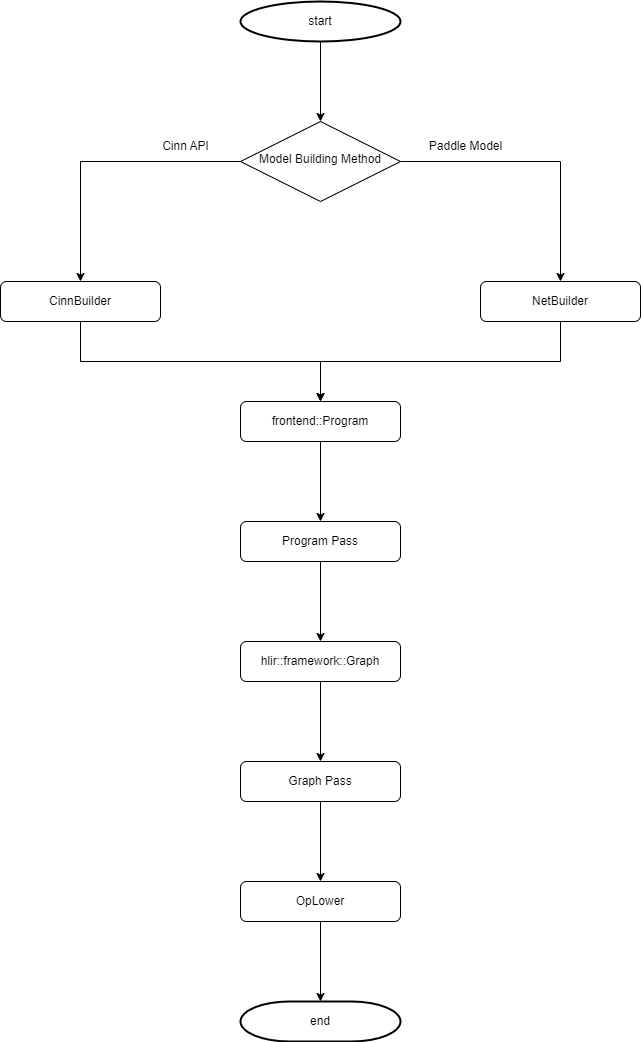

The diagram above was exported from draw.io. Its source (the exported page's mxGraphModel, read from the mxfile embedded in the PNG):
<mxGraphModel dx="929" dy="1915" grid="1" gridSize="10" guides="1" tooltips="1" connect="1" arrows="1" fold="1" page="1" pageScale="1" pageWidth="827" pageHeight="1169" math="0" shadow="0">
  <root>
    <mxCell id="0" />
    <mxCell id="1" parent="0" />
    <mxCell id="iKSlUW9PNuAHrHuewY58-1" style="edgeStyle=orthogonalEdgeStyle;rounded=0;orthogonalLoop=1;jettySize=auto;html=1;entryX=0.5;entryY=0;entryDx=0;entryDy=0;" parent="1" source="WdzuHOwAPMCLRRoINvoR-1" target="AqFwU0P7KjKPovNslQoJ-1" edge="1">
      <mxGeometry relative="1" as="geometry">
        <Array as="points">
          <mxPoint x="320" y="160" />
          <mxPoint x="560" y="160" />
        </Array>
      </mxGeometry>
    </mxCell>
    <mxCell id="WdzuHOwAPMCLRRoINvoR-1" value="CinnBuilder" style="rounded=1;whiteSpace=wrap;html=1;" parent="1" vertex="1">
      <mxGeometry x="240" y="80" width="160" height="40" as="geometry" />
    </mxCell>
    <mxCell id="iKSlUW9PNuAHrHuewY58-2" style="edgeStyle=orthogonalEdgeStyle;rounded=0;orthogonalLoop=1;jettySize=auto;html=1;" parent="1" source="WdzuHOwAPMCLRRoINvoR-2" edge="1">
      <mxGeometry relative="1" as="geometry">
        <mxPoint x="560" y="200" as="targetPoint" />
        <Array as="points">
          <mxPoint x="800" y="160" />
          <mxPoint x="560" y="160" />
        </Array>
      </mxGeometry>
    </mxCell>
    <mxCell id="WdzuHOwAPMCLRRoINvoR-2" value="NetBuilder" style="rounded=1;whiteSpace=wrap;html=1;" parent="1" vertex="1">
      <mxGeometry x="720" y="80" width="160" height="40" as="geometry" />
    </mxCell>
    <mxCell id="mbW99ITThuuo0BZKBWCd-1" style="edgeStyle=orthogonalEdgeStyle;rounded=0;orthogonalLoop=1;jettySize=auto;html=1;" parent="1" source="AqFwU0P7KjKPovNslQoJ-1" edge="1">
      <mxGeometry relative="1" as="geometry">
        <mxPoint x="560" y="320" as="targetPoint" />
      </mxGeometry>
    </mxCell>
    <mxCell id="AqFwU0P7KjKPovNslQoJ-1" value="frontend::Program" style="rounded=1;whiteSpace=wrap;html=1;" parent="1" vertex="1">
      <mxGeometry x="480" y="200" width="160" height="40" as="geometry" />
    </mxCell>
    <mxCell id="mbW99ITThuuo0BZKBWCd-7" style="edgeStyle=orthogonalEdgeStyle;rounded=0;orthogonalLoop=1;jettySize=auto;html=1;entryX=0.5;entryY=0;entryDx=0;entryDy=0;" parent="1" source="bpSvJZ7SkUpDgohi7tkg-1" target="mbW99ITThuuo0BZKBWCd-5" edge="1">
      <mxGeometry relative="1" as="geometry" />
    </mxCell>
    <mxCell id="bpSvJZ7SkUpDgohi7tkg-1" value="Program Pass" style="rounded=1;whiteSpace=wrap;html=1;" parent="1" vertex="1">
      <mxGeometry x="480" y="320" width="160" height="40" as="geometry" />
    </mxCell>
    <mxCell id="mbW99ITThuuo0BZKBWCd-8" style="edgeStyle=orthogonalEdgeStyle;rounded=0;orthogonalLoop=1;jettySize=auto;html=1;entryX=0.5;entryY=0;entryDx=0;entryDy=0;" parent="1" source="mbW99ITThuuo0BZKBWCd-5" target="mbW99ITThuuo0BZKBWCd-6" edge="1">
      <mxGeometry relative="1" as="geometry" />
    </mxCell>
    <mxCell id="mbW99ITThuuo0BZKBWCd-5" value="hlir::framework::Graph" style="rounded=1;whiteSpace=wrap;html=1;" parent="1" vertex="1">
      <mxGeometry x="480" y="440" width="160" height="40" as="geometry" />
    </mxCell>
    <mxCell id="mbW99ITThuuo0BZKBWCd-10" style="edgeStyle=orthogonalEdgeStyle;rounded=0;orthogonalLoop=1;jettySize=auto;html=1;entryX=0.5;entryY=0;entryDx=0;entryDy=0;" parent="1" source="mbW99ITThuuo0BZKBWCd-6" target="mbW99ITThuuo0BZKBWCd-9" edge="1">
      <mxGeometry relative="1" as="geometry" />
    </mxCell>
    <mxCell id="mbW99ITThuuo0BZKBWCd-6" value="Graph Pass" style="rounded=1;whiteSpace=wrap;html=1;" parent="1" vertex="1">
      <mxGeometry x="480" y="560" width="160" height="40" as="geometry" />
    </mxCell>
    <mxCell id="uNfeLoU-lBO-3FsHRkXk-9" style="edgeStyle=orthogonalEdgeStyle;rounded=0;orthogonalLoop=1;jettySize=auto;html=1;entryX=0.5;entryY=0;entryDx=0;entryDy=0;entryPerimeter=0;" edge="1" parent="1" source="mbW99ITThuuo0BZKBWCd-9" target="uNfeLoU-lBO-3FsHRkXk-8">
      <mxGeometry relative="1" as="geometry" />
    </mxCell>
    <mxCell id="mbW99ITThuuo0BZKBWCd-9" value="OpLower" style="rounded=1;whiteSpace=wrap;html=1;" parent="1" vertex="1">
      <mxGeometry x="480" y="680" width="160" height="40" as="geometry" />
    </mxCell>
    <mxCell id="1lLadysweO8nEoFSl6ql-2" style="edgeStyle=orthogonalEdgeStyle;rounded=0;orthogonalLoop=1;jettySize=auto;html=1;" edge="1" parent="1" source="uNfeLoU-lBO-3FsHRkXk-5" target="1lLadysweO8nEoFSl6ql-1">
      <mxGeometry relative="1" as="geometry" />
    </mxCell>
    <mxCell id="uNfeLoU-lBO-3FsHRkXk-5" value="start" style="strokeWidth=2;html=1;shape=mxgraph.flowchart.start_1;whiteSpace=wrap;" vertex="1" parent="1">
      <mxGeometry x="480" y="-200" width="160" height="40" as="geometry" />
    </mxCell>
    <mxCell id="uNfeLoU-lBO-3FsHRkXk-8" value="end" style="strokeWidth=2;html=1;shape=mxgraph.flowchart.terminator;whiteSpace=wrap;" vertex="1" parent="1">
      <mxGeometry x="480" y="800" width="160" height="40" as="geometry" />
    </mxCell>
    <mxCell id="1lLadysweO8nEoFSl6ql-3" style="edgeStyle=orthogonalEdgeStyle;rounded=0;orthogonalLoop=1;jettySize=auto;html=1;entryX=0.5;entryY=0;entryDx=0;entryDy=0;" edge="1" parent="1" source="1lLadysweO8nEoFSl6ql-1" target="WdzuHOwAPMCLRRoINvoR-1">
      <mxGeometry relative="1" as="geometry" />
    </mxCell>
    <mxCell id="1lLadysweO8nEoFSl6ql-4" style="edgeStyle=orthogonalEdgeStyle;rounded=0;orthogonalLoop=1;jettySize=auto;html=1;entryX=0.5;entryY=0;entryDx=0;entryDy=0;" edge="1" parent="1" source="1lLadysweO8nEoFSl6ql-1" target="WdzuHOwAPMCLRRoINvoR-2">
      <mxGeometry relative="1" as="geometry" />
    </mxCell>
    <mxCell id="1lLadysweO8nEoFSl6ql-1" value="Model Building Method" style="rhombus;whiteSpace=wrap;html=1;shadow=0;fontFamily=Helvetica;fontSize=12;align=center;strokeWidth=1;spacing=6;spacingTop=-4;" vertex="1" parent="1">
      <mxGeometry x="480" y="-80" width="160" height="80" as="geometry" />
    </mxCell>
    <mxCell id="1lLadysweO8nEoFSl6ql-5" value="Cinn API" style="text;html=1;align=center;verticalAlign=middle;resizable=0;points=[];autosize=1;strokeColor=none;fillColor=none;" vertex="1" parent="1">
      <mxGeometry x="390" y="-70" width="70" height="30" as="geometry" />
    </mxCell>
    <mxCell id="1lLadysweO8nEoFSl6ql-6" value="Paddle Model" style="text;html=1;align=center;verticalAlign=middle;resizable=0;points=[];autosize=1;strokeColor=none;fillColor=none;" vertex="1" parent="1">
      <mxGeometry x="655" y="-70" width="100" height="30" as="geometry" />
    </mxCell>
  </root>
</mxGraphModel>